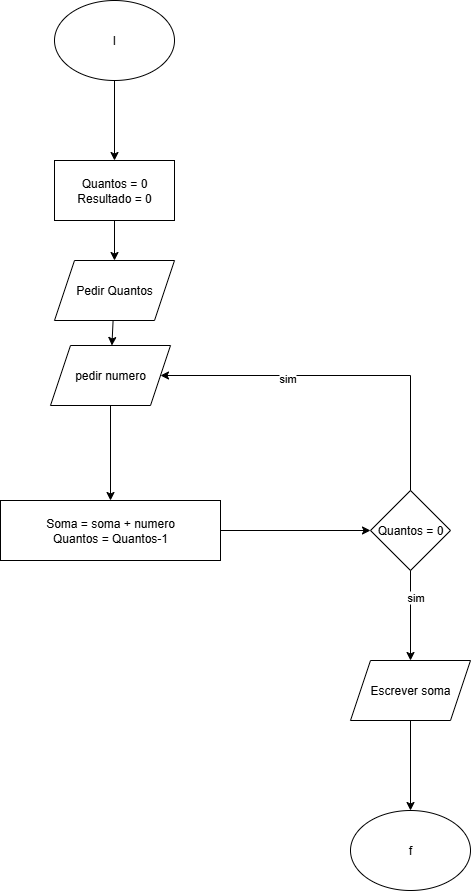

The diagram above was exported from draw.io. Its source (the exported page's mxGraphModel, read from the mxfile embedded in the PNG):
<mxGraphModel dx="1418" dy="786" grid="1" gridSize="10" guides="1" tooltips="1" connect="1" arrows="1" fold="1" page="1" pageScale="1" pageWidth="827" pageHeight="1169" math="0" shadow="0">
  <root>
    <mxCell id="0" />
    <mxCell id="1" parent="0" />
    <mxCell id="IAXwBkoRxTlzDzQj_fdJ-1" value="I" style="ellipse;whiteSpace=wrap;html=1;" vertex="1" parent="1">
      <mxGeometry x="354" y="210" width="120" height="80" as="geometry" />
    </mxCell>
    <mxCell id="IAXwBkoRxTlzDzQj_fdJ-2" value="Quantos = 0&lt;div&gt;Resultado = 0&lt;/div&gt;" style="rounded=0;whiteSpace=wrap;html=1;" vertex="1" parent="1">
      <mxGeometry x="354" y="370" width="120" height="60" as="geometry" />
    </mxCell>
    <mxCell id="IAXwBkoRxTlzDzQj_fdJ-5" value="" style="endArrow=classic;html=1;rounded=0;" edge="1" parent="1" source="IAXwBkoRxTlzDzQj_fdJ-13" target="IAXwBkoRxTlzDzQj_fdJ-6">
      <mxGeometry width="50" height="50" relative="1" as="geometry">
        <mxPoint x="413.2258064516129" y="615" as="sourcePoint" />
        <mxPoint x="420" y="700" as="targetPoint" />
      </mxGeometry>
    </mxCell>
    <mxCell id="IAXwBkoRxTlzDzQj_fdJ-6" value="Soma = soma + numero&lt;div&gt;Quantos = Quantos-1&lt;/div&gt;" style="rounded=0;whiteSpace=wrap;html=1;" vertex="1" parent="1">
      <mxGeometry x="300" y="710" width="220" height="60" as="geometry" />
    </mxCell>
    <mxCell id="IAXwBkoRxTlzDzQj_fdJ-7" value="" style="endArrow=classic;html=1;rounded=0;" edge="1" parent="1" source="IAXwBkoRxTlzDzQj_fdJ-6" target="IAXwBkoRxTlzDzQj_fdJ-8">
      <mxGeometry width="50" height="50" relative="1" as="geometry">
        <mxPoint x="600" y="730" as="sourcePoint" />
        <mxPoint x="660" y="740" as="targetPoint" />
      </mxGeometry>
    </mxCell>
    <mxCell id="IAXwBkoRxTlzDzQj_fdJ-8" value="Quantos = 0" style="rhombus;whiteSpace=wrap;html=1;" vertex="1" parent="1">
      <mxGeometry x="670" y="700" width="80" height="80" as="geometry" />
    </mxCell>
    <mxCell id="IAXwBkoRxTlzDzQj_fdJ-9" value="" style="endArrow=classic;html=1;rounded=0;" edge="1" parent="1" source="IAXwBkoRxTlzDzQj_fdJ-8" target="IAXwBkoRxTlzDzQj_fdJ-14">
      <mxGeometry width="50" height="50" relative="1" as="geometry">
        <mxPoint x="635" y="820" as="sourcePoint" />
        <mxPoint x="710" y="830" as="targetPoint" />
      </mxGeometry>
    </mxCell>
    <mxCell id="IAXwBkoRxTlzDzQj_fdJ-17" value="sim" style="edgeLabel;html=1;align=center;verticalAlign=middle;resizable=0;points=[];" vertex="1" connectable="0" parent="IAXwBkoRxTlzDzQj_fdJ-9">
      <mxGeometry x="-0.4222" y="4" relative="1" as="geometry">
        <mxPoint as="offset" />
      </mxGeometry>
    </mxCell>
    <mxCell id="IAXwBkoRxTlzDzQj_fdJ-10" value="" style="endArrow=classic;html=1;rounded=0;" edge="1" parent="1" source="IAXwBkoRxTlzDzQj_fdJ-8" target="IAXwBkoRxTlzDzQj_fdJ-13">
      <mxGeometry width="50" height="50" relative="1" as="geometry">
        <mxPoint x="650" y="660" as="sourcePoint" />
        <mxPoint x="474" y="585" as="targetPoint" />
        <Array as="points">
          <mxPoint x="710" y="585" />
        </Array>
      </mxGeometry>
    </mxCell>
    <mxCell id="IAXwBkoRxTlzDzQj_fdJ-11" value="sim" style="edgeLabel;html=1;align=center;verticalAlign=middle;resizable=0;points=[];" vertex="1" connectable="0" parent="IAXwBkoRxTlzDzQj_fdJ-10">
      <mxGeometry x="0.3094" y="2" relative="1" as="geometry">
        <mxPoint as="offset" />
      </mxGeometry>
    </mxCell>
    <mxCell id="IAXwBkoRxTlzDzQj_fdJ-12" value="Pedir Quantos" style="shape=parallelogram;perimeter=parallelogramPerimeter;whiteSpace=wrap;html=1;fixedSize=1;" vertex="1" parent="1">
      <mxGeometry x="354" y="470" width="120" height="60" as="geometry" />
    </mxCell>
    <mxCell id="IAXwBkoRxTlzDzQj_fdJ-13" value="pedir numero" style="shape=parallelogram;perimeter=parallelogramPerimeter;whiteSpace=wrap;html=1;fixedSize=1;" vertex="1" parent="1">
      <mxGeometry x="350" y="555" width="120" height="60" as="geometry" />
    </mxCell>
    <mxCell id="IAXwBkoRxTlzDzQj_fdJ-14" value="Escrever soma" style="shape=parallelogram;perimeter=parallelogramPerimeter;whiteSpace=wrap;html=1;fixedSize=1;" vertex="1" parent="1">
      <mxGeometry x="650" y="870" width="120" height="60" as="geometry" />
    </mxCell>
    <mxCell id="IAXwBkoRxTlzDzQj_fdJ-15" value="f" style="ellipse;whiteSpace=wrap;html=1;" vertex="1" parent="1">
      <mxGeometry x="650" y="1020" width="120" height="80" as="geometry" />
    </mxCell>
    <mxCell id="IAXwBkoRxTlzDzQj_fdJ-16" value="" style="endArrow=classic;html=1;rounded=0;" edge="1" parent="1" source="IAXwBkoRxTlzDzQj_fdJ-14" target="IAXwBkoRxTlzDzQj_fdJ-15">
      <mxGeometry width="50" height="50" relative="1" as="geometry">
        <mxPoint x="700" y="800" as="sourcePoint" />
        <mxPoint x="700" y="850" as="targetPoint" />
      </mxGeometry>
    </mxCell>
    <mxCell id="IAXwBkoRxTlzDzQj_fdJ-18" value="" style="endArrow=classic;html=1;rounded=0;" edge="1" parent="1" source="IAXwBkoRxTlzDzQj_fdJ-2" target="IAXwBkoRxTlzDzQj_fdJ-12">
      <mxGeometry width="50" height="50" relative="1" as="geometry">
        <mxPoint x="430" y="650" as="sourcePoint" />
        <mxPoint x="430" y="590" as="targetPoint" />
      </mxGeometry>
    </mxCell>
    <mxCell id="IAXwBkoRxTlzDzQj_fdJ-19" value="" style="endArrow=classic;html=1;rounded=0;" edge="1" parent="1" source="IAXwBkoRxTlzDzQj_fdJ-1" target="IAXwBkoRxTlzDzQj_fdJ-2">
      <mxGeometry width="50" height="50" relative="1" as="geometry">
        <mxPoint x="460" y="520" as="sourcePoint" />
        <mxPoint x="460" y="615" as="targetPoint" />
      </mxGeometry>
    </mxCell>
    <mxCell id="IAXwBkoRxTlzDzQj_fdJ-20" value="" style="endArrow=classic;html=1;rounded=0;" edge="1" parent="1" source="IAXwBkoRxTlzDzQj_fdJ-12" target="IAXwBkoRxTlzDzQj_fdJ-13">
      <mxGeometry width="50" height="50" relative="1" as="geometry">
        <mxPoint x="510" y="470" as="sourcePoint" />
        <mxPoint x="510" y="565" as="targetPoint" />
      </mxGeometry>
    </mxCell>
  </root>
</mxGraphModel>